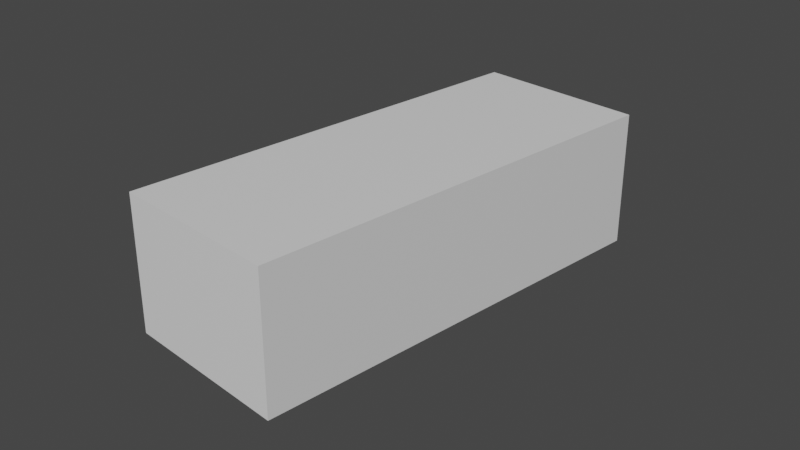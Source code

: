 # Source: mustang.blend  (saved by Blender 3.3.6; exported with 4.5.12 LTS)
import bpy
from mathutils import Matrix  # noqa: F401  (used for matrix-valued properties, if any)

bpy.ops.wm.read_factory_settings(use_empty=True)
scene = bpy.context.scene
scene.name = 'Scene'

# ---- collections
col_collection = bpy.data.collections.new('Collection'); scene.collection.children.link(col_collection)

# ---- materials (node trees are filled in below, after node groups)
mat_material = bpy.data.materials.new('Material')
mat_material.alpha_threshold = 0.0
mat_material.use_transparent_shadow = False
mat_material.roughness = 0.5
mat_material.line_color = (0.0, 0.0, 0.0, 1.0)

# ---- material node trees
mat_material.use_nodes = True; mat_material.node_tree.nodes.clear()
_N = mat_material.node_tree.nodes; _L = mat_material.node_tree.links
n0 = _N.new('ShaderNodeOutputMaterial'); n0.name = 'Material Output'; n0.location = (300, 300)
n1 = _N.new('ShaderNodeBsdfPrincipled'); n1.name = 'Principled BSDF'; n1.location = (10, 300)
n1.distribution = 'GGX'
n1.subsurface_method = 'RANDOM_WALK_SKIN'
n1.inputs[3].default_value = 1.45
n1.inputs[27].default_value = (0.0, 0.0, 0.0, 1.0)
n1.inputs[28].default_value = 1.0
_L.new(n1.outputs[0], n0.inputs[0])
n0.is_active_output = True

# ---- world
world_world = bpy.data.worlds.new('World'); scene.world = world_world
world_world.use_nodes = True; world_world.node_tree.nodes.clear()
_N = world_world.node_tree.nodes; _L = world_world.node_tree.links
n0 = _N.new('ShaderNodeOutputWorld'); n0.name = 'World Output'; n0.location = (300, 300)
n1 = _N.new('ShaderNodeBackground'); n1.name = 'Background'; n1.location = (10, 300)
n1.inputs[0].default_value = (0.05088, 0.05088, 0.05088, 1.0)
_L.new(n1.outputs[0], n0.inputs[0])
n0.is_active_output = True
world_world.color = (0.05088, 0.05088, 0.05088)
world_world.use_sun_shadow = False
world_world.sun_shadow_jitter_overblur = 0.0

# ---- cameras
cam_camera = bpy.data.cameras.new('Camera')
cam_camera.clip_end = 100.0
cam_camera.ortho_scale = 7.314

# ---- meshes
me_cube = bpy.data.meshes.new('Cube')
me_cube.from_pydata([(1.0, 1.0, 1.0), (1.0, 1.0, -1.0), (1.0, -1.0, 1.0), (1.0, -1.0, -1.0), (-1.0, 1.0, 1.0), (-1.0, 1.0, -1.0), (-1.0, -1.0, 1.0), (-1.0, -1.0, -1.0)], [], [(0, 4, 6, 2), (3, 2, 6, 7), (7, 6, 4, 5), (5, 1, 3, 7), (1, 0, 2, 3), (5, 4, 0, 1)])
_uv = me_cube.uv_layers.new(name='UVMap')
_uv.uv.foreach_set('vector', [0.625, 0.5, 0.875, 0.5, 0.875, 0.75, 0.625, 0.75, 0.375, 0.75, 0.625, 0.75, 0.625, 1.0, 0.375, 1.0, 0.375, 0.0, 0.625, 0.0, 0.625, 0.25, 0.375, 0.25, 0.125, 0.5, 0.375, 0.5, 0.375, 0.75, 0.125, 0.75, 0.375, 0.5, 0.625, 0.5, 0.625, 0.75, 0.375, 0.75, 0.375, 0.25, 0.625, 0.25, 0.625, 0.5, 0.375, 0.5])
me_cube.materials.append(mat_material)
me_cube.use_mirror_vertex_groups = False
me_cube.update()

# ---- objects
ob_cube = bpy.data.objects.new('Cube', me_cube)
ob_camera = bpy.data.objects.new('Camera', cam_camera)
ob_front = bpy.data.objects.new('Front', None)
ob_side = bpy.data.objects.new('side', None)
ob_top = bpy.data.objects.new('top', None)
ob_back = bpy.data.objects.new('back', None)

# ---- transforms, parenting, visibility, modifiers, constraints
ob_cube.location = (0.0, 0.0, 0.0)
ob_cube.scale = (0.9659, 2.444, 0.7497)
ob_cube.lock_rotations_4d = False
ob_cube.empty_display_type = 'ARROWS'
ob_cube.display_type = 'WIRE'
ob_cube.lineart.crease_threshold = 0.0
ob_camera.location = (7.359, -6.926, 4.958)
ob_camera.rotation_euler = (1.109, 0.0, 0.8149)
ob_camera.lock_rotations_4d = False
ob_camera.empty_display_type = 'ARROWS'
ob_camera.color = (0.0, 0.0, 0.0, 0.0)
ob_camera.display_type = 'WIRE'
ob_camera.lineart.crease_threshold = 0.0
ob_front.location = (0.01575, -1.164e-08, 0.2756)
ob_front.rotation_euler = (1.571, -0.0, -0.0)
ob_front.scale = (1.0, 0.9892, 1.0)
ob_front.empty_display_type = 'IMAGE'
ob_front.empty_display_size = 1.861
ob_front.empty_image_offset = (-0.4937, -0.6916)
ob_front.empty_image_side = 'FRONT'
ob_side.location = (-8.744e-18, 0.02363, -0.03938)
ob_side.rotation_euler = (1.571, -0.0, 1.571)
ob_side.empty_display_type = 'IMAGE'
ob_side.empty_display_size = 5.0
ob_top.location = (0.0, 0.0, 0.0)
ob_top.rotation_euler = (0.0, -0.0, -4.715)
ob_top.scale = (1.002, 1.03, 1.0)
ob_top.empty_display_type = 'IMAGE'
ob_top.empty_display_size = 4.989
ob_top.empty_image_offset = (-0.5011, -0.4989)
ob_back.location = (0.0, 0.0, 0.0)
ob_back.rotation_euler = (1.571, 0.0, 3.142)
ob_back.scale = (1.009, 1.0, 1.0)
ob_back.empty_display_type = 'IMAGE'
ob_back.empty_display_size = 1.974
ob_back.empty_image_offset = (-0.5156, -0.5173)

# ---- collection membership
col_collection.objects.link(ob_cube)
col_collection.objects.link(ob_camera)
col_collection.objects.link(ob_front)
col_collection.objects.link(ob_side)
col_collection.objects.link(ob_top)
col_collection.objects.link(ob_back)

# ---- scene / render settings (as saved in the file)
scene.camera = ob_camera
scene.frame_start = 1; scene.frame_end = 250; scene.frame_set(1)
scene.render.engine = 'BLENDER_EEVEE_NEXT'
scene.cycles.sampling_pattern = 'TABULATED_SOBOL'
scene.cycles.use_light_tree = False
scene.view_settings.view_transform = 'Filmic'
bpy.context.view_layer.update()

# ---- added for rendering (the .blend has no usable light): sun
light_auto_sun = bpy.data.lights.new('AutoSun', 'SUN')
light_auto_sun.energy = 3.0
light_auto_sun.angle = 0.0523599
ob_auto_sun = bpy.data.objects.new('AutoSun', light_auto_sun)
scene.collection.objects.link(ob_auto_sun)
ob_auto_sun.rotation_euler = (0.872665, 0.174533, 0.523599)
bpy.context.view_layer.update()
